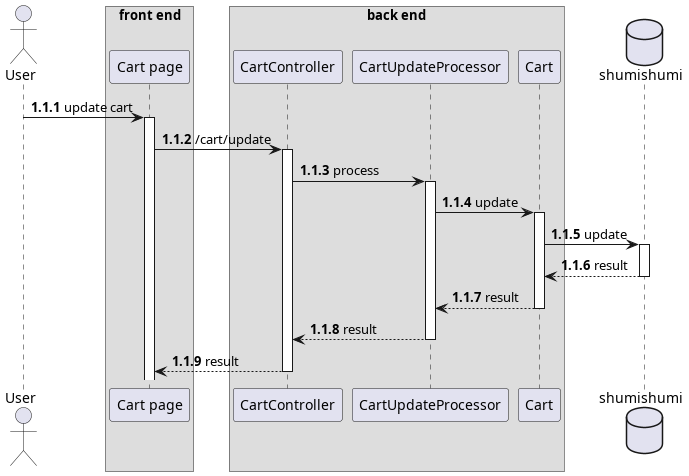

The diagram above was rendered by PlantUML. Its source (embedded in the PNG):
@startuml template
autonumber 1.1.1

actor User as u

box "front end"
participant "Cart page" as cart
end box

box "back end"
participant "CartController" as cc

participant "CartUpdateProcessor" as updateproc

participant "Cart" as wm
end box

database shumishumi as db

u -> cart++ : update cart
cart -> cc++ : /cart/update
cc -> updateproc++ : process

updateproc -> wm++ : update
wm -> db++ : update
return result
return result
return result
return result

@enduml